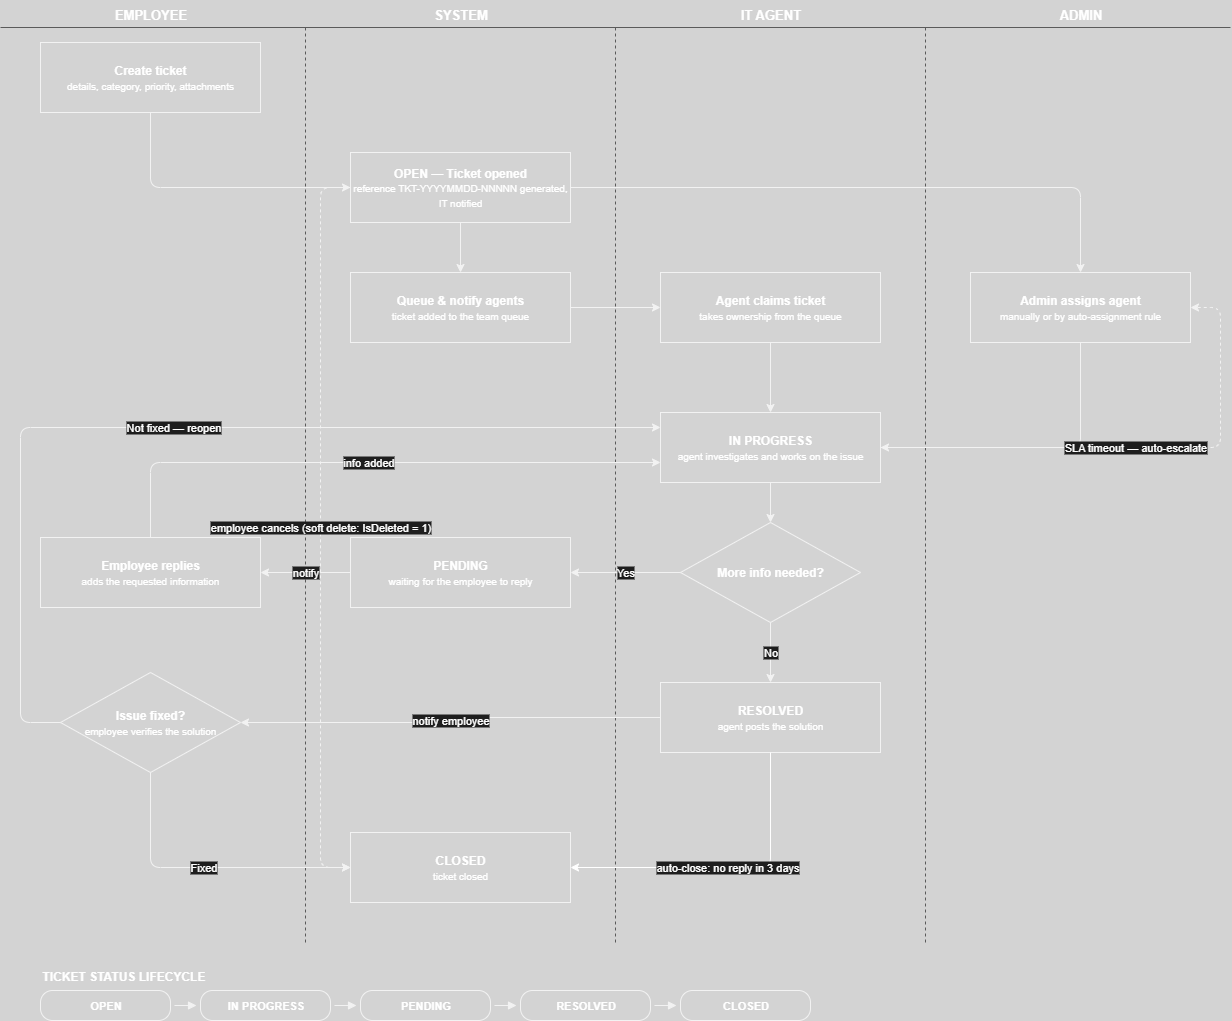

The diagram above was exported from draw.io. Its source (the exported page's mxGraphModel, read from the mxfile embedded in the PNG):
<mxGraphModel dx="276" dy="645" grid="1" gridSize="10" guides="1" tooltips="1" connect="1" arrows="1" fold="1" page="1" pageScale="1" pageWidth="1280" pageHeight="1140" background="#1e1e1e" math="0" shadow="0">
  <root>
    <mxCell id="0" />
    <mxCell id="1" parent="0" />
    <mxCell id="4" value="EMPLOYEE" style="text;html=1;fontSize=13;fontStyle=1;align=center;fontColor=#ffffff;" parent="1" vertex="1">
      <mxGeometry x="20" y="58" width="300" height="20" as="geometry" />
    </mxCell>
    <mxCell id="5" value="SYSTEM" style="text;html=1;fontSize=13;fontStyle=1;align=center;fontColor=#ffffff;" parent="1" vertex="1">
      <mxGeometry x="330" y="58" width="300" height="20" as="geometry" />
    </mxCell>
    <mxCell id="6" value="IT AGENT" style="text;html=1;fontSize=13;fontStyle=1;align=center;fontColor=#ffffff;" parent="1" vertex="1">
      <mxGeometry x="640" y="58" width="300" height="20" as="geometry" />
    </mxCell>
    <mxCell id="7" value="ADMIN" style="text;html=1;fontSize=13;fontStyle=1;align=center;fontColor=#ffffff;" parent="1" vertex="1">
      <mxGeometry x="950" y="58" width="300" height="20" as="geometry" />
    </mxCell>
    <mxCell id="8" style="endArrow=none;dashed=1;strokeColor=#5a5a5a;html=1;" parent="1" edge="1">
      <mxGeometry relative="1" as="geometry">
        <mxPoint x="325" y="85" as="sourcePoint" />
        <mxPoint x="325" y="1000" as="targetPoint" />
      </mxGeometry>
    </mxCell>
    <mxCell id="9" style="endArrow=none;dashed=1;strokeColor=#5a5a5a;html=1;" parent="1" edge="1">
      <mxGeometry relative="1" as="geometry">
        <mxPoint x="635" y="85" as="sourcePoint" />
        <mxPoint x="635" y="1000" as="targetPoint" />
      </mxGeometry>
    </mxCell>
    <mxCell id="10" style="endArrow=none;dashed=1;strokeColor=#5a5a5a;html=1;" parent="1" edge="1">
      <mxGeometry relative="1" as="geometry">
        <mxPoint x="945" y="85" as="sourcePoint" />
        <mxPoint x="945" y="1000" as="targetPoint" />
      </mxGeometry>
    </mxCell>
    <mxCell id="11" style="endArrow=none;strokeColor=#5a5a5a;html=1;" parent="1" edge="1">
      <mxGeometry relative="1" as="geometry">
        <mxPoint x="20" y="85" as="sourcePoint" />
        <mxPoint x="1250" y="85" as="targetPoint" />
      </mxGeometry>
    </mxCell>
    <mxCell id="12" value="&lt;font&gt;&lt;b&gt;Create ticket&lt;/b&gt;&lt;br&gt;&lt;font style=&quot;font-size: 10px;&quot;&gt;details, category, priority, attachments&lt;/font&gt;&lt;/font&gt;" style="rounded=0;whiteSpace=wrap;html=1;fontSize=12;fillColor=none;strokeColor=#f2f2f2;fontColor=#ffffff;" parent="1" vertex="1">
      <mxGeometry x="60" y="100" width="220" height="70" as="geometry" />
    </mxCell>
    <mxCell id="13" value="&lt;font&gt;&lt;b&gt;OPEN — Ticket opened&lt;/b&gt;&lt;br&gt;&lt;font style=&quot;font-size: 10px;&quot;&gt;reference TKT-YYYYMMDD-NNNNN generated, IT notified&lt;/font&gt;&lt;/font&gt;" style="rounded=0;whiteSpace=wrap;html=1;fontSize=12;fillColor=none;strokeColor=#f2f2f2;fontColor=#ffffff;" parent="1" vertex="1">
      <mxGeometry x="370" y="210" width="220" height="70" as="geometry" />
    </mxCell>
    <mxCell id="14" value="&lt;font&gt;&lt;b&gt;Queue &amp;amp; notify agents&lt;/b&gt;&lt;br&gt;&lt;font style=&quot;font-size: 10px;&quot;&gt;ticket added to the team queue&lt;/font&gt;&lt;/font&gt;" style="rounded=0;whiteSpace=wrap;html=1;fontSize=12;fillColor=none;strokeColor=#f2f2f2;fontColor=#ffffff;" parent="1" vertex="1">
      <mxGeometry x="370" y="330" width="220" height="70" as="geometry" />
    </mxCell>
    <mxCell id="15" value="&lt;font&gt;&lt;b&gt;Agent claims ticket&lt;/b&gt;&lt;br&gt;&lt;font style=&quot;font-size: 10px;&quot;&gt;takes ownership from the queue&lt;/font&gt;&lt;/font&gt;" style="rounded=0;whiteSpace=wrap;html=1;fontSize=12;fillColor=none;strokeColor=#f2f2f2;fontColor=#ffffff;" parent="1" vertex="1">
      <mxGeometry x="680" y="330" width="220" height="70" as="geometry" />
    </mxCell>
    <mxCell id="16" value="&lt;font&gt;&lt;b&gt;Admin assigns agent&lt;/b&gt;&lt;br&gt;&lt;font style=&quot;font-size: 10px;&quot;&gt;manually or by auto-assignment rule&lt;/font&gt;&lt;/font&gt;" style="rounded=0;whiteSpace=wrap;html=1;fontSize=12;fillColor=none;strokeColor=#f2f2f2;fontColor=#ffffff;" parent="1" vertex="1">
      <mxGeometry x="990" y="330" width="220" height="70" as="geometry" />
    </mxCell>
    <mxCell id="17" value="&lt;font&gt;&lt;b&gt;IN PROGRESS&lt;/b&gt;&lt;br&gt;&lt;font style=&quot;font-size: 10px;&quot;&gt;agent investigates and works on the issue&lt;/font&gt;&lt;/font&gt;" style="rounded=0;whiteSpace=wrap;html=1;fontSize=12;fillColor=none;strokeColor=#f2f2f2;fontColor=#ffffff;" parent="1" vertex="1">
      <mxGeometry x="680" y="470" width="220" height="70" as="geometry" />
    </mxCell>
    <mxCell id="18" value="&lt;b&gt;More info needed?&lt;/b&gt;" style="rhombus;whiteSpace=wrap;html=1;fontSize=12;fillColor=none;strokeColor=#f2f2f2;fontColor=#ffffff;" parent="1" vertex="1">
      <mxGeometry x="700" y="580" width="180" height="100" as="geometry" />
    </mxCell>
    <mxCell id="19" value="&lt;font&gt;&lt;b&gt;PENDING&lt;/b&gt;&lt;br&gt;&lt;font style=&quot;font-size: 10px;&quot;&gt;waiting for the employee to reply&lt;/font&gt;&lt;/font&gt;" style="rounded=0;whiteSpace=wrap;html=1;fontSize=12;fillColor=none;strokeColor=#f2f2f2;fontColor=#ffffff;" parent="1" vertex="1">
      <mxGeometry x="370" y="595" width="220" height="70" as="geometry" />
    </mxCell>
    <mxCell id="20" value="&lt;font&gt;&lt;b&gt;Employee replies&lt;/b&gt;&lt;br&gt;&lt;font style=&quot;font-size: 10px;&quot;&gt;adds the requested information&lt;/font&gt;&lt;/font&gt;" style="rounded=0;whiteSpace=wrap;html=1;fontSize=12;fillColor=none;strokeColor=#f2f2f2;fontColor=#ffffff;" parent="1" vertex="1">
      <mxGeometry x="60" y="595" width="220" height="70" as="geometry" />
    </mxCell>
    <mxCell id="21" value="&lt;font&gt;&lt;b&gt;RESOLVED&lt;/b&gt;&lt;br&gt;&lt;font style=&quot;font-size: 10px;&quot;&gt;agent posts the solution&lt;/font&gt;&lt;/font&gt;" style="rounded=0;whiteSpace=wrap;html=1;fontSize=12;fillColor=none;strokeColor=#f2f2f2;fontColor=#ffffff;" parent="1" vertex="1">
      <mxGeometry x="680" y="740" width="220" height="70" as="geometry" />
    </mxCell>
    <mxCell id="22" value="&lt;font&gt;&lt;b&gt;Issue fixed?&lt;/b&gt;&lt;br&gt;&lt;font style=&quot;font-size: 10px;&quot;&gt;employee verifies the solution&lt;/font&gt;&lt;/font&gt;" style="rhombus;whiteSpace=wrap;html=1;fontSize=12;fillColor=none;strokeColor=#f2f2f2;fontColor=#ffffff;" parent="1" vertex="1">
      <mxGeometry x="80" y="730" width="180" height="100" as="geometry" />
    </mxCell>
    <mxCell id="23" value="&lt;font&gt;&lt;b&gt;CLOSED&lt;/b&gt;&lt;br&gt;&lt;font style=&quot;font-size: 10px;&quot;&gt;ticket closed&lt;/font&gt;&lt;/font&gt;" style="rounded=0;whiteSpace=wrap;html=1;fontSize=12;fillColor=none;strokeColor=#f2f2f2;fontColor=#ffffff;" parent="1" vertex="1">
      <mxGeometry x="370" y="890" width="220" height="70" as="geometry" />
    </mxCell>
    <mxCell id="24" value="" style="edgeStyle=orthogonalEdgeStyle;rounded=1;html=1;strokeColor=#f2f2f2;fontColor=#ffffff;fontSize=11;labelBackgroundColor=#1e1e1e;" parent="1" source="12" target="13" edge="1">
      <mxGeometry relative="1" as="geometry">
        <mxPoint x="170" y="170" as="sourcePoint" />
        <mxPoint x="370" y="245" as="targetPoint" />
        <Array as="points">
          <mxPoint x="170" y="245" />
        </Array>
      </mxGeometry>
    </mxCell>
    <mxCell id="25" value="" style="edgeStyle=orthogonalEdgeStyle;rounded=1;html=1;strokeColor=#f2f2f2;fontColor=#ffffff;fontSize=11;labelBackgroundColor=#1e1e1e;" parent="1" source="13" target="14" edge="1">
      <mxGeometry relative="1" as="geometry">
        <mxPoint x="480" y="280" as="sourcePoint" />
        <mxPoint x="480" y="330" as="targetPoint" />
      </mxGeometry>
    </mxCell>
    <mxCell id="26" value="" style="edgeStyle=orthogonalEdgeStyle;rounded=1;html=1;strokeColor=#f2f2f2;fontColor=#ffffff;fontSize=11;labelBackgroundColor=#1e1e1e;" parent="1" source="14" target="15" edge="1">
      <mxGeometry relative="1" as="geometry">
        <mxPoint x="590" y="365" as="sourcePoint" />
        <mxPoint x="680" y="365" as="targetPoint" />
      </mxGeometry>
    </mxCell>
    <mxCell id="27" value="" style="edgeStyle=orthogonalEdgeStyle;rounded=1;html=1;strokeColor=#f2f2f2;fontColor=#ffffff;fontSize=11;labelBackgroundColor=#1e1e1e;" parent="1" source="13" target="16" edge="1">
      <mxGeometry relative="1" as="geometry">
        <mxPoint x="590" y="245" as="sourcePoint" />
        <mxPoint x="1100" y="330" as="targetPoint" />
        <Array as="points">
          <mxPoint x="1100" y="245" />
        </Array>
      </mxGeometry>
    </mxCell>
    <mxCell id="28" value="" style="edgeStyle=orthogonalEdgeStyle;rounded=1;html=1;strokeColor=#f2f2f2;fontColor=#ffffff;fontSize=11;labelBackgroundColor=#1e1e1e;" parent="1" source="15" target="17" edge="1">
      <mxGeometry relative="1" as="geometry">
        <mxPoint x="790" y="400" as="sourcePoint" />
        <mxPoint x="790" y="470" as="targetPoint" />
      </mxGeometry>
    </mxCell>
    <mxCell id="29" value="" style="edgeStyle=orthogonalEdgeStyle;rounded=1;html=1;strokeColor=#f2f2f2;fontColor=#ffffff;fontSize=11;labelBackgroundColor=#1e1e1e;" parent="1" source="16" target="17" edge="1">
      <mxGeometry relative="1" as="geometry">
        <mxPoint x="1100" y="400" as="sourcePoint" />
        <mxPoint x="900" y="505" as="targetPoint" />
        <Array as="points">
          <mxPoint x="1100" y="505" />
        </Array>
      </mxGeometry>
    </mxCell>
    <mxCell id="30" value="" style="edgeStyle=orthogonalEdgeStyle;rounded=1;html=1;strokeColor=#f2f2f2;fontColor=#ffffff;fontSize=11;labelBackgroundColor=#1e1e1e;" parent="1" source="17" target="18" edge="1">
      <mxGeometry relative="1" as="geometry">
        <mxPoint x="790" y="540" as="sourcePoint" />
        <mxPoint x="790" y="580" as="targetPoint" />
      </mxGeometry>
    </mxCell>
    <mxCell id="31" value="Yes" style="edgeStyle=orthogonalEdgeStyle;rounded=1;html=1;strokeColor=#f2f2f2;fontColor=#ffffff;fontSize=11;labelBackgroundColor=#1e1e1e;" parent="1" source="18" target="19" edge="1">
      <mxGeometry relative="1" as="geometry">
        <mxPoint x="700" y="630" as="sourcePoint" />
        <mxPoint x="590" y="630" as="targetPoint" />
      </mxGeometry>
    </mxCell>
    <mxCell id="32" value="notify" style="edgeStyle=orthogonalEdgeStyle;rounded=1;html=1;strokeColor=#f2f2f2;fontColor=#ffffff;fontSize=11;labelBackgroundColor=#1e1e1e;" parent="1" source="19" target="20" edge="1">
      <mxGeometry relative="1" as="geometry">
        <mxPoint x="370" y="630" as="sourcePoint" />
        <mxPoint x="280" y="630" as="targetPoint" />
      </mxGeometry>
    </mxCell>
    <mxCell id="33" value="info added" style="edgeStyle=orthogonalEdgeStyle;rounded=1;html=1;strokeColor=#f2f2f2;fontColor=#ffffff;fontSize=11;labelBackgroundColor=#1e1e1e;" parent="1" source="20" target="17" edge="1">
      <mxGeometry relative="1" as="geometry">
        <mxPoint x="170" y="595" as="sourcePoint" />
        <mxPoint x="680" y="520" as="targetPoint" />
        <Array as="points">
          <mxPoint x="170" y="520" />
        </Array>
      </mxGeometry>
    </mxCell>
    <mxCell id="34" value="No" style="edgeStyle=orthogonalEdgeStyle;rounded=1;html=1;strokeColor=#f2f2f2;fontColor=#ffffff;fontSize=11;labelBackgroundColor=#1e1e1e;" parent="1" source="18" target="21" edge="1">
      <mxGeometry relative="1" as="geometry">
        <mxPoint x="790" y="680" as="sourcePoint" />
        <mxPoint x="790" y="740" as="targetPoint" />
      </mxGeometry>
    </mxCell>
    <mxCell id="35" value="notify employee" style="edgeStyle=orthogonalEdgeStyle;rounded=1;html=1;strokeColor=#f2f2f2;fontColor=#ffffff;fontSize=11;labelBackgroundColor=#1e1e1e;" parent="1" source="21" target="22" edge="1">
      <mxGeometry x="0.0017" relative="1" as="geometry">
        <mxPoint x="680" y="775" as="sourcePoint" />
        <mxPoint x="260" y="780" as="targetPoint" />
        <Array as="points">
          <mxPoint x="470" y="775" />
          <mxPoint x="470" y="780" />
        </Array>
        <mxPoint as="offset" />
      </mxGeometry>
    </mxCell>
    <mxCell id="36" value="Not fixed — reopen" style="edgeStyle=orthogonalEdgeStyle;rounded=1;html=1;strokeColor=#f2f2f2;fontColor=#ffffff;fontSize=11;labelBackgroundColor=#1e1e1e;" parent="1" source="22" target="17" edge="1">
      <mxGeometry relative="1" as="geometry">
        <mxPoint x="80" y="780" as="sourcePoint" />
        <mxPoint x="680" y="485" as="targetPoint" />
        <Array as="points">
          <mxPoint x="40" y="780" />
          <mxPoint x="40" y="485" />
        </Array>
      </mxGeometry>
    </mxCell>
    <mxCell id="37" value="Fixed" style="edgeStyle=orthogonalEdgeStyle;rounded=1;html=1;strokeColor=#f2f2f2;fontColor=#ffffff;fontSize=11;labelBackgroundColor=#1e1e1e;" parent="1" source="22" target="23" edge="1">
      <mxGeometry relative="1" as="geometry">
        <mxPoint x="170" y="830" as="sourcePoint" />
        <mxPoint x="370" y="925" as="targetPoint" />
        <Array as="points">
          <mxPoint x="170" y="925" />
        </Array>
      </mxGeometry>
    </mxCell>
    <mxCell id="38" value="auto-close: no reply in 3 days" style="edgeStyle=orthogonalEdgeStyle;rounded=1;html=1;fontColor=#ffffff;fontSize=11;labelBackgroundColor=#1e1e1e;" parent="1" source="21" target="23" edge="1">
      <mxGeometry relative="1" as="geometry">
        <mxPoint x="790" y="810" as="sourcePoint" />
        <mxPoint x="590" y="925" as="targetPoint" />
        <Array as="points">
          <mxPoint x="790" y="925" />
        </Array>
      </mxGeometry>
    </mxCell>
    <mxCell id="50" value="SLA timeout — auto-escalate" style="edgeStyle=orthogonalEdgeStyle;rounded=1;html=1;dashed=1;strokeColor=#f2f2f2;fontColor=#ffffff;fontSize=11;labelBackgroundColor=#1e1e1e;exitX=1;exitY=0.5;exitDx=0;exitDy=0;entryX=1;entryY=0.5;entryDx=0;entryDy=0;" parent="1" source="17" target="16" edge="1">
      <mxGeometry relative="1" as="geometry">
        <Array as="points">
          <mxPoint x="1240" y="505" />
          <mxPoint x="1240" y="365" />
        </Array>
      </mxGeometry>
    </mxCell>
    <mxCell id="51" value="employee cancels (soft delete: IsDeleted = 1)" style="edgeStyle=orthogonalEdgeStyle;rounded=1;html=1;dashed=1;strokeColor=#f2f2f2;fontColor=#ffffff;fontSize=11;labelBackgroundColor=#1e1e1e;exitX=0;exitY=0.5;exitDx=0;exitDy=0;entryX=0;entryY=0.5;entryDx=0;entryDy=0;" parent="1" source="13" target="23" edge="1">
      <mxGeometry relative="1" as="geometry">
        <Array as="points">
          <mxPoint x="340" y="245" />
          <mxPoint x="340" y="925" />
        </Array>
      </mxGeometry>
    </mxCell>
    <mxCell id="39" value="&lt;b&gt;TICKET STATUS LIFECYCLE&lt;/b&gt;" style="text;html=1;fontSize=12;fontColor=#ffffff;" parent="1" vertex="1">
      <mxGeometry x="60" y="1020" width="240" height="20" as="geometry" />
    </mxCell>
    <mxCell id="40" value="&lt;b&gt;OPEN&lt;/b&gt;" style="rounded=1;arcSize=40;html=1;fontSize=11;fillColor=none;strokeColor=#f2f2f2;fontColor=#ffffff;" parent="1" vertex="1">
      <mxGeometry x="60" y="1048" width="130" height="30" as="geometry" />
    </mxCell>
    <mxCell id="41" style="endArrow=block;strokeColor=#f2f2f2;html=1;" parent="1" edge="1">
      <mxGeometry relative="1" as="geometry">
        <mxPoint x="194" y="1063" as="sourcePoint" />
        <mxPoint x="216" y="1063" as="targetPoint" />
      </mxGeometry>
    </mxCell>
    <mxCell id="42" value="&lt;b&gt;IN PROGRESS&lt;/b&gt;" style="rounded=1;arcSize=40;html=1;fontSize=11;fillColor=none;strokeColor=#f2f2f2;fontColor=#ffffff;" parent="1" vertex="1">
      <mxGeometry x="220" y="1048" width="130" height="30" as="geometry" />
    </mxCell>
    <mxCell id="43" style="endArrow=block;strokeColor=#f2f2f2;html=1;" parent="1" edge="1">
      <mxGeometry relative="1" as="geometry">
        <mxPoint x="354" y="1063" as="sourcePoint" />
        <mxPoint x="376" y="1063" as="targetPoint" />
      </mxGeometry>
    </mxCell>
    <mxCell id="44" value="&lt;b&gt;PENDING&lt;/b&gt;" style="rounded=1;arcSize=40;html=1;fontSize=11;fillColor=none;strokeColor=#f2f2f2;fontColor=#ffffff;" parent="1" vertex="1">
      <mxGeometry x="380" y="1048" width="130" height="30" as="geometry" />
    </mxCell>
    <mxCell id="45" style="endArrow=block;strokeColor=#f2f2f2;html=1;" parent="1" edge="1">
      <mxGeometry relative="1" as="geometry">
        <mxPoint x="514" y="1063" as="sourcePoint" />
        <mxPoint x="536" y="1063" as="targetPoint" />
      </mxGeometry>
    </mxCell>
    <mxCell id="46" value="&lt;b&gt;RESOLVED&lt;/b&gt;" style="rounded=1;arcSize=40;html=1;fontSize=11;fillColor=none;strokeColor=#f2f2f2;fontColor=#ffffff;" parent="1" vertex="1">
      <mxGeometry x="540" y="1048" width="130" height="30" as="geometry" />
    </mxCell>
    <mxCell id="47" style="endArrow=block;strokeColor=#f2f2f2;html=1;" parent="1" edge="1">
      <mxGeometry relative="1" as="geometry">
        <mxPoint x="674" y="1063" as="sourcePoint" />
        <mxPoint x="696" y="1063" as="targetPoint" />
      </mxGeometry>
    </mxCell>
    <mxCell id="48" value="&lt;b&gt;CLOSED&lt;/b&gt;" style="rounded=1;arcSize=40;html=1;fontSize=11;fillColor=none;strokeColor=#f2f2f2;fontColor=#ffffff;" parent="1" vertex="1">
      <mxGeometry x="700" y="1048" width="130" height="30" as="geometry" />
    </mxCell>
  </root>
</mxGraphModel>